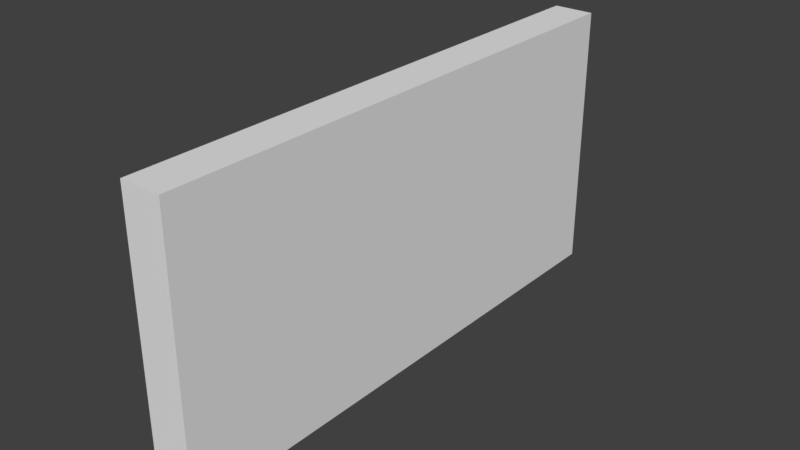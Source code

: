 # Source: HallWall_0.15x2x1.blend  (saved by Blender 2.79.0; exported with 4.5.12 LTS)
import bpy
from mathutils import Matrix  # noqa: F401  (used for matrix-valued properties, if any)

bpy.ops.wm.read_factory_settings(use_empty=True)
scene = bpy.context.scene
scene.name = 'Scene'

# ---- collections
col_collection_1 = bpy.data.collections.new('Collection 1'); scene.collection.children.link(col_collection_1)

# ---- materials (node trees are filled in below, after node groups)
mat_material = bpy.data.materials.new('Material')
mat_material.alpha_threshold = 0.0
mat_material.use_transparent_shadow = False
mat_material.roughness = 0.5
mat_material.line_color = (0.0, 0.0, 0.0, 1.0)

# ---- material node trees

# ---- world
world_world = bpy.data.worlds.new('World'); scene.world = world_world
world_world.color = (0.05088, 0.05088, 0.05088)
world_world.use_sun_shadow = False
world_world.sun_shadow_jitter_overblur = 0.0
world_world.cycles.sampling_method = 'MANUAL'

# ---- meshes
me_hallwall_0_15x2x1 = bpy.data.meshes.new('HallWall_0.15x2x1')
me_hallwall_0_15x2x1.from_pydata([(0.15, 2.0, 0.0), (0.15, -1.788e-07, 0.0), (0.0, 0.0, 0.0), (4.768e-07, 2.0, 0.0), (0.15, 2.0, 1.0), (0.15, -7.749e-07, 1.0), (-2.384e-07, 1.788e-07, 1.0), (1.788e-07, 2.0, 1.0)], [], [(0, 1, 2, 3), (4, 7, 6, 5), (0, 4, 5, 1), (1, 5, 6, 2), (2, 6, 7, 3), (4, 0, 3, 7)])
me_hallwall_0_15x2x1.materials.append(mat_material)
me_hallwall_0_15x2x1.use_remesh_preserve_volume = False
me_hallwall_0_15x2x1.use_remesh_preserve_attributes = False
me_hallwall_0_15x2x1.use_mirror_vertex_groups = False
me_hallwall_0_15x2x1.update()

# ---- objects
ob_hallwall_0_15x2x1 = bpy.data.objects.new('HallWall_0.15x2x1', me_hallwall_0_15x2x1)

# ---- transforms, parenting, visibility, modifiers, constraints
ob_hallwall_0_15x2x1.location = (-1.192e-07, 1.788e-07, 0.0)
ob_hallwall_0_15x2x1.lock_rotations_4d = False
ob_hallwall_0_15x2x1.empty_display_type = 'ARROWS'
ob_hallwall_0_15x2x1.lineart.crease_threshold = 0.0

# ---- collection membership
col_collection_1.objects.link(ob_hallwall_0_15x2x1)

# ---- scene / render settings (as saved in the file)
scene.frame_start = 1; scene.frame_end = 250; scene.frame_set(79)
scene.render.engine = 'BLENDER_EEVEE_NEXT'
scene.render.resolution_percentage = 50
scene.render.dither_intensity = 0.0
scene.cycles.use_denoising = False
scene.cycles.samples = 128
scene.cycles.sampling_pattern = 'TABULATED_SOBOL'
scene.cycles.use_adaptive_sampling = False
scene.cycles.use_light_tree = False
scene.cycles.blur_glossy = 0.0
scene.cycles.sample_clamp_indirect = 0.0
scene.view_settings.view_transform = 'Standard'
bpy.context.view_layer.update()

# ---- added for rendering (the .blend has no active camera and no usable light): camera, sun
cam_auto = bpy.data.cameras.new('AutoCamera')
cam_auto.lens = 50.0
cam_auto.sensor_width = 36.0
cam_auto.clip_end = 1000.0
ob_auto_camera = bpy.data.objects.new('AutoCamera', cam_auto)
scene.collection.objects.link(ob_auto_camera)
ob_auto_camera.location = (2.14852, -1.48822, 2.15881)
ob_auto_camera.rotation_euler = (1.09748, -7.21219e-08, 0.694738)
scene.camera = ob_auto_camera
light_auto_sun = bpy.data.lights.new('AutoSun', 'SUN')
light_auto_sun.energy = 3.0
light_auto_sun.angle = 0.0523599
ob_auto_sun = bpy.data.objects.new('AutoSun', light_auto_sun)
scene.collection.objects.link(ob_auto_sun)
ob_auto_sun.rotation_euler = (0.872665, 0.174533, 0.523599)
bpy.context.view_layer.update()
